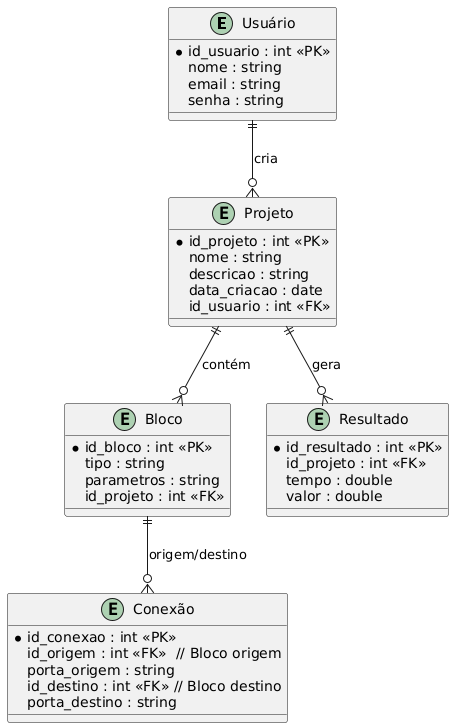

The diagram above was rendered by PlantUML. Its source (embedded in the PNG):
@startuml
entity "Usuário" as Usuario {
    *id_usuario : int <<PK>>
    nome : string
    email : string
    senha : string
}

entity "Projeto" as Projeto {
    *id_projeto : int <<PK>>
    nome : string
    descricao : string
    data_criacao : date
    id_usuario : int <<FK>>
}

entity "Bloco" as Bloco {
    *id_bloco : int <<PK>>
    tipo : string
    parametros : string
    id_projeto : int <<FK>>
}

entity "Conexão" as Conexao {
    *id_conexao : int <<PK>>
    id_origem : int <<FK>>  // Bloco origem
    porta_origem : string
    id_destino : int <<FK>> // Bloco destino
    porta_destino : string
}

entity "Resultado" as Resultado {
    *id_resultado : int <<PK>>
    id_projeto : int <<FK>>
    tempo : double
    valor : double
}

Usuario ||--o{ Projeto : "cria"
Projeto ||--o{ Bloco : "contém"
Projeto ||--o{ Resultado : "gera"
Bloco ||--o{ Conexao : "origem/destino"
@enduml